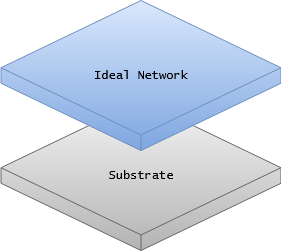

The diagram above was exported from draw.io. Its source (the exported page's mxGraphModel, read from the mxfile embedded in the PNG):
<mxGraphModel dx="1112" dy="2515" grid="1" gridSize="10" guides="1" tooltips="1" connect="1" arrows="1" fold="1" page="1" pageScale="1" pageWidth="850" pageHeight="1100" math="0" shadow="0">
  <root>
    <mxCell id="0" />
    <mxCell id="1" parent="0" />
    <mxCell id="2" value="Substrate" style="html=1;whiteSpace=wrap;shape=isoCube2;backgroundOutline=1;isoAngle=15;fontFamily=Lucida Console;fillColor=#f5f5f5;gradientColor=#b3b3b3;strokeColor=#666666;" vertex="1" parent="1">
      <mxGeometry x="180.5" y="460" width="280" height="150" as="geometry" />
    </mxCell>
    <mxCell id="3" value="Ideal Network" style="html=1;whiteSpace=wrap;shape=isoCube2;backgroundOutline=1;isoAngle=15;fontFamily=Lucida Console;fillColor=#dae8fc;gradientColor=#7ea6e0;strokeColor=#6c8ebf;" vertex="1" parent="1">
      <mxGeometry x="180.5" y="360" width="280" height="150" as="geometry" />
    </mxCell>
  </root>
</mxGraphModel>